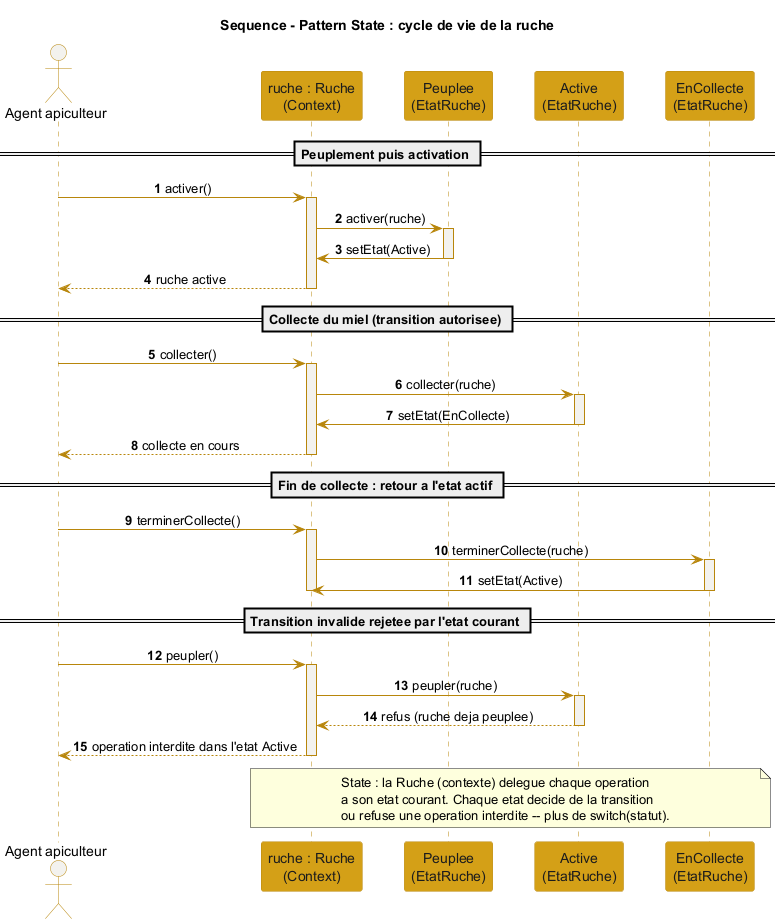

The diagram above was rendered by PlantUML. Its source (embedded in the PNG):
@startuml diagramme_sequence_state
' Diagramme de sequence - Pattern State : cycle de vie de la ruche
skinparam shadowing false
skinparam sequenceMessageAlign center
skinparam ParticipantPadding 16
skinparam BoxPadding 12
skinparam sequence {
  ArrowColor #B8860B
  LifeLineBorderColor #B8860B
  LifeLineBackgroundColor #F3F2EE
  ParticipantBorderColor #B8860B
  ParticipantBackgroundColor #D4A017
  ParticipantFontColor #1C1C1C
  ActorBorderColor #B8860B
  ActorBackgroundColor #F3F2EE
}
title Sequence - Pattern State : cycle de vie de la ruche

actor "Agent apiculteur" as Agent
participant "ruche : Ruche\n(Context)" as Ruche
participant "Peuplee\n(EtatRuche)" as Peuplee
participant "Active\n(EtatRuche)" as Active
participant "EnCollecte\n(EtatRuche)" as Collecte

autonumber

== Peuplement puis activation ==
Agent -> Ruche : activer()
activate Ruche
Ruche -> Peuplee : activer(ruche)
activate Peuplee
Peuplee -> Ruche : setEtat(Active)
deactivate Peuplee
Ruche --> Agent : ruche active
deactivate Ruche

== Collecte du miel (transition autorisee) ==
Agent -> Ruche : collecter()
activate Ruche
Ruche -> Active : collecter(ruche)
activate Active
Active -> Ruche : setEtat(EnCollecte)
deactivate Active
Ruche --> Agent : collecte en cours
deactivate Ruche

== Fin de collecte : retour a l'etat actif ==
Agent -> Ruche : terminerCollecte()
activate Ruche
Ruche -> Collecte : terminerCollecte(ruche)
activate Collecte
Collecte -> Ruche : setEtat(Active)
deactivate Collecte
deactivate Ruche

== Transition invalide rejetee par l'etat courant ==
Agent -> Ruche : peupler()
activate Ruche
Ruche -> Active : peupler(ruche)
activate Active
Active --> Ruche : refus (ruche deja peuplee)
deactivate Active
Ruche --> Agent : operation interdite dans l'etat Active
deactivate Ruche

note over Ruche, Collecte
  State : la Ruche (contexte) delegue chaque operation
  a son etat courant. Chaque etat decide de la transition
  ou refuse une operation interdite -- plus de switch(statut).
end note

@enduml